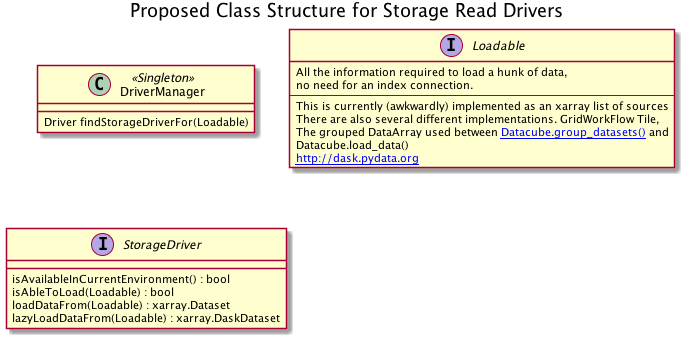

The diagram above was rendered by PlantUML. Its source (embedded in the PNG):
@startuml
title Proposed Class Structure for Storage Read Drivers
class DriverManager <<Singleton>> {
  Driver findStorageDriverFor(Loadable)

    
}

interface Loadable {
    All the information required to load a hunk of data,
    no need for an index connection.
    --
    This is currently (awkwardly) implemented as an xarray list of sources
    There are also several different implementations. GridWorkFlow Tile,
    The grouped DataArray used between [[http://datacube-core.readthedocs.io/en/latest/dev/generate/datacube.Datacube.group_datasets.html Datacube.group_datasets()]] and
    Datacube.load_data()
    [[http://dask.pydata.org]]

    
}

interface StorageDriver {
  isAvailableInCurrentEnvironment() : bool
  isAbleToLoad(Loadable) : bool
  loadDataFrom(Loadable) : xarray.Dataset 
  lazyLoadDataFrom(Loadable) : xarray.DaskDataset 
}



@enduml